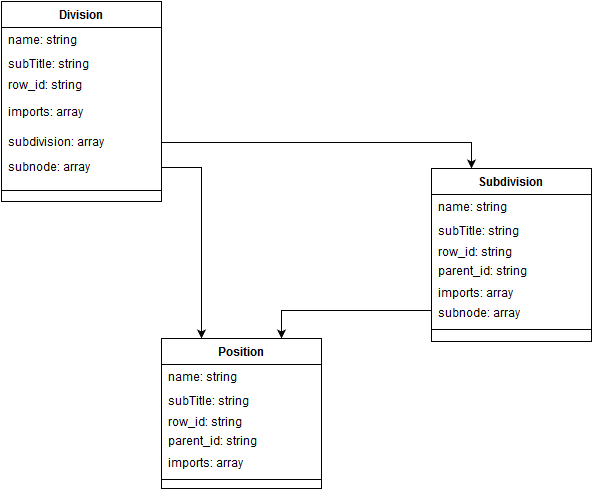

The diagram above was exported from draw.io. Its source (the exported page's mxGraphModel, read from the mxfile embedded in the PNG):
<mxGraphModel dx="1013" dy="811" grid="1" gridSize="10" guides="1" tooltips="1" connect="1" arrows="1" fold="1" page="1" pageScale="1" pageWidth="826" pageHeight="1169" background="#ffffff" math="0">
  <root>
    <mxCell id="0" />
    <mxCell id="1" parent="0" />
    <mxCell id="7" value="Division" style="swimlane;html=1;fontStyle=1;align=center;verticalAlign=top;childLayout=stackLayout;horizontal=1;startSize=26;horizontalStack=0;resizeParent=1;resizeLast=0;collapsible=1;marginBottom=0;swimlaneFillColor=#ffffff;" parent="1" vertex="1">
      <mxGeometry x="30" y="43" width="160" height="200" as="geometry" />
    </mxCell>
    <mxCell id="8" value="name: string&lt;br&gt;" style="text;html=1;strokeColor=none;fillColor=none;align=left;verticalAlign=top;spacingLeft=4;spacingRight=4;whiteSpace=wrap;overflow=hidden;rotatable=0;points=[[0,0.5],[1,0.5]];portConstraint=eastwest;" parent="7" vertex="1">
      <mxGeometry y="26" width="160" height="24" as="geometry" />
    </mxCell>
    <mxCell id="11" value="subTitle: string&lt;br&gt;" style="text;html=1;strokeColor=none;fillColor=none;align=left;verticalAlign=top;spacingLeft=4;spacingRight=4;whiteSpace=wrap;overflow=hidden;rotatable=0;points=[[0,0.5],[1,0.5]];portConstraint=eastwest;" parent="7" vertex="1">
      <mxGeometry y="50" width="160" height="21" as="geometry" />
    </mxCell>
    <mxCell id="12" value="row_id: string&lt;br&gt;&lt;br&gt;" style="text;html=1;strokeColor=none;fillColor=none;align=left;verticalAlign=top;spacingLeft=4;spacingRight=4;whiteSpace=wrap;overflow=hidden;rotatable=0;points=[[0,0.5],[1,0.5]];portConstraint=eastwest;" parent="7" vertex="1">
      <mxGeometry y="71" width="160" height="27" as="geometry" />
    </mxCell>
    <mxCell id="14" value="imports: array&lt;br&gt;" style="text;html=1;strokeColor=none;fillColor=none;align=left;verticalAlign=top;spacingLeft=4;spacingRight=4;whiteSpace=wrap;overflow=hidden;rotatable=0;points=[[0,0.5],[1,0.5]];portConstraint=eastwest;" parent="7" vertex="1">
      <mxGeometry y="98" width="160" height="30" as="geometry" />
    </mxCell>
    <mxCell id="13" value="subdivision: array&lt;br&gt;" style="text;html=1;strokeColor=none;fillColor=none;align=left;verticalAlign=top;spacingLeft=4;spacingRight=4;whiteSpace=wrap;overflow=hidden;rotatable=0;points=[[0,0.5],[1,0.5]];portConstraint=eastwest;" parent="7" vertex="1">
      <mxGeometry y="128" width="160" height="25" as="geometry" />
    </mxCell>
    <mxCell id="15" value="subnode: array&lt;br&gt;" style="text;html=1;strokeColor=none;fillColor=none;align=left;verticalAlign=top;spacingLeft=4;spacingRight=4;whiteSpace=wrap;overflow=hidden;rotatable=0;points=[[0,0.5],[1,0.5]];portConstraint=eastwest;" parent="7" vertex="1">
      <mxGeometry y="153" width="160" height="25" as="geometry" />
    </mxCell>
    <mxCell id="9" value="" style="line;html=1;strokeWidth=1;fillColor=none;align=left;verticalAlign=middle;spacingTop=-1;spacingLeft=3;spacingRight=3;rotatable=0;labelPosition=right;points=[];portConstraint=eastwest;" parent="7" vertex="1">
      <mxGeometry y="178" width="160" height="22" as="geometry" />
    </mxCell>
    <mxCell id="16" value="Position" style="swimlane;html=1;fontStyle=1;align=center;verticalAlign=top;childLayout=stackLayout;horizontal=1;startSize=26;horizontalStack=0;resizeParent=1;resizeLast=0;collapsible=1;marginBottom=0;swimlaneFillColor=#ffffff;" parent="1" vertex="1">
      <mxGeometry x="190" y="380" width="160" height="150" as="geometry" />
    </mxCell>
    <mxCell id="17" value="name: string&lt;br&gt;" style="text;html=1;strokeColor=none;fillColor=none;align=left;verticalAlign=top;spacingLeft=4;spacingRight=4;whiteSpace=wrap;overflow=hidden;rotatable=0;points=[[0,0.5],[1,0.5]];portConstraint=eastwest;" parent="16" vertex="1">
      <mxGeometry y="26" width="160" height="24" as="geometry" />
    </mxCell>
    <mxCell id="18" value="subTitle: string&lt;br&gt;" style="text;html=1;strokeColor=none;fillColor=none;align=left;verticalAlign=top;spacingLeft=4;spacingRight=4;whiteSpace=wrap;overflow=hidden;rotatable=0;points=[[0,0.5],[1,0.5]];portConstraint=eastwest;" parent="16" vertex="1">
      <mxGeometry y="50" width="160" height="21" as="geometry" />
    </mxCell>
    <mxCell id="19" value="row_id: string&lt;br&gt;&lt;br&gt;" style="text;html=1;strokeColor=none;fillColor=none;align=left;verticalAlign=top;spacingLeft=4;spacingRight=4;whiteSpace=wrap;overflow=hidden;rotatable=0;points=[[0,0.5],[1,0.5]];portConstraint=eastwest;" parent="16" vertex="1">
      <mxGeometry y="71" width="160" height="19" as="geometry" />
    </mxCell>
    <mxCell id="34" value="parent_id: string&lt;br&gt;" style="text;html=1;strokeColor=none;fillColor=none;align=left;verticalAlign=top;spacingLeft=4;spacingRight=4;whiteSpace=wrap;overflow=hidden;rotatable=0;points=[[0,0.5],[1,0.5]];portConstraint=eastwest;" parent="16" vertex="1">
      <mxGeometry y="90" width="160" height="22" as="geometry" />
    </mxCell>
    <mxCell id="33" value="imports: array&lt;br&gt;" style="text;html=1;strokeColor=none;fillColor=none;align=left;verticalAlign=top;spacingLeft=4;spacingRight=4;whiteSpace=wrap;overflow=hidden;rotatable=0;points=[[0,0.5],[1,0.5]];portConstraint=eastwest;" parent="16" vertex="1">
      <mxGeometry y="112" width="160" height="20" as="geometry" />
    </mxCell>
    <mxCell id="23" value="" style="line;html=1;strokeWidth=1;fillColor=none;align=left;verticalAlign=middle;spacingTop=-1;spacingLeft=3;spacingRight=3;rotatable=0;labelPosition=right;points=[];portConstraint=eastwest;" parent="16" vertex="1">
      <mxGeometry y="132" width="160" height="18" as="geometry" />
    </mxCell>
    <mxCell id="30" style="edgeStyle=orthogonalEdgeStyle;rounded=0;html=1;exitX=1;exitY=0.5;entryX=0.25;entryY=0;" parent="1" source="13" target="36" edge="1">
      <mxGeometry relative="1" as="geometry">
        <mxPoint x="490" y="300" as="targetPoint" />
        <Array as="points">
          <mxPoint x="500" y="184" />
        </Array>
      </mxGeometry>
    </mxCell>
    <mxCell id="36" value="Subdivision" style="swimlane;html=1;fontStyle=1;align=center;verticalAlign=top;childLayout=stackLayout;horizontal=1;startSize=26;horizontalStack=0;resizeParent=1;resizeLast=0;collapsible=1;marginBottom=0;swimlaneFillColor=#ffffff;" parent="1" vertex="1">
      <mxGeometry x="460" y="210" width="160" height="173" as="geometry" />
    </mxCell>
    <mxCell id="37" value="name: string&lt;br&gt;" style="text;html=1;strokeColor=none;fillColor=none;align=left;verticalAlign=top;spacingLeft=4;spacingRight=4;whiteSpace=wrap;overflow=hidden;rotatable=0;points=[[0,0.5],[1,0.5]];portConstraint=eastwest;" parent="36" vertex="1">
      <mxGeometry y="26" width="160" height="24" as="geometry" />
    </mxCell>
    <mxCell id="38" value="subTitle: string&lt;br&gt;" style="text;html=1;strokeColor=none;fillColor=none;align=left;verticalAlign=top;spacingLeft=4;spacingRight=4;whiteSpace=wrap;overflow=hidden;rotatable=0;points=[[0,0.5],[1,0.5]];portConstraint=eastwest;" parent="36" vertex="1">
      <mxGeometry y="50" width="160" height="21" as="geometry" />
    </mxCell>
    <mxCell id="39" value="row_id: string&lt;br&gt;&lt;br&gt;" style="text;html=1;strokeColor=none;fillColor=none;align=left;verticalAlign=top;spacingLeft=4;spacingRight=4;whiteSpace=wrap;overflow=hidden;rotatable=0;points=[[0,0.5],[1,0.5]];portConstraint=eastwest;" parent="36" vertex="1">
      <mxGeometry y="71" width="160" height="19" as="geometry" />
    </mxCell>
    <mxCell id="40" value="parent_id: string&lt;br&gt;" style="text;html=1;strokeColor=none;fillColor=none;align=left;verticalAlign=top;spacingLeft=4;spacingRight=4;whiteSpace=wrap;overflow=hidden;rotatable=0;points=[[0,0.5],[1,0.5]];portConstraint=eastwest;" parent="36" vertex="1">
      <mxGeometry y="90" width="160" height="22" as="geometry" />
    </mxCell>
    <mxCell id="41" value="imports: array&lt;br&gt;&lt;br&gt;" style="text;html=1;strokeColor=none;fillColor=none;align=left;verticalAlign=top;spacingLeft=4;spacingRight=4;whiteSpace=wrap;overflow=hidden;rotatable=0;points=[[0,0.5],[1,0.5]];portConstraint=eastwest;" parent="36" vertex="1">
      <mxGeometry y="112" width="160" height="20" as="geometry" />
    </mxCell>
    <mxCell id="42" value="subnode: array&lt;br&gt;" style="text;html=1;strokeColor=none;fillColor=none;align=left;verticalAlign=top;spacingLeft=4;spacingRight=4;whiteSpace=wrap;overflow=hidden;rotatable=0;points=[[0,0.5],[1,0.5]];portConstraint=eastwest;" parent="36" vertex="1">
      <mxGeometry y="132" width="160" height="20" as="geometry" />
    </mxCell>
    <mxCell id="43" value="" style="line;html=1;strokeWidth=1;fillColor=none;align=left;verticalAlign=middle;spacingTop=-1;spacingLeft=3;spacingRight=3;rotatable=0;labelPosition=right;points=[];portConstraint=eastwest;" parent="36" vertex="1">
      <mxGeometry y="152" width="160" height="18" as="geometry" />
    </mxCell>
    <mxCell id="50" style="edgeStyle=orthogonalEdgeStyle;rounded=0;html=1;exitX=1;exitY=0.5;entryX=0.25;entryY=0;" parent="1" source="15" target="16" edge="1">
      <mxGeometry relative="1" as="geometry" />
    </mxCell>
    <mxCell id="54" style="edgeStyle=orthogonalEdgeStyle;rounded=0;html=1;exitX=0;exitY=0.5;entryX=0.75;entryY=0;" parent="1" source="42" target="16" edge="1">
      <mxGeometry relative="1" as="geometry" />
    </mxCell>
  </root>
</mxGraphModel>